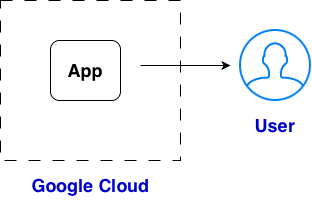

The diagram above was exported from draw.io. Its source (the exported page's mxGraphModel, read from the mxfile embedded in the PNG):
<mxGraphModel dx="1018" dy="610" grid="1" gridSize="10" guides="1" tooltips="1" connect="1" arrows="1" fold="1" page="1" pageScale="1" pageWidth="850" pageHeight="1100" math="0" shadow="0">
  <root>
    <mxCell id="0" />
    <mxCell id="1" parent="0" />
    <mxCell id="jlzTvLSNjAwQausLzAGU-25" parent="1" style="rounded=0;whiteSpace=wrap;html=1;dashed=1;dashPattern=12 12;" value="" vertex="1">
      <mxGeometry height="160" width="180" x="560" y="200" as="geometry" />
    </mxCell>
    <mxCell id="jlzTvLSNjAwQausLzAGU-21" edge="1" parent="1" style="edgeStyle=orthogonalEdgeStyle;rounded=0;orthogonalLoop=1;jettySize=auto;html=1;">
      <mxGeometry relative="1" as="geometry">
        <mxPoint x="700" y="265" as="sourcePoint" />
        <mxPoint x="790" y="265" as="targetPoint" />
      </mxGeometry>
    </mxCell>
    <mxCell id="jlzTvLSNjAwQausLzAGU-20" parent="1" style="html=1;verticalLabelPosition=bottom;align=center;labelBackgroundColor=#ffffff;verticalAlign=top;strokeWidth=2;strokeColor=#0080F0;shadow=0;dashed=0;shape=mxgraph.ios7.icons.user;" value="" vertex="1">
      <mxGeometry height="70" width="70" x="800" y="230" as="geometry" />
    </mxCell>
    <mxCell id="jlzTvLSNjAwQausLzAGU-22" parent="1" style="text;html=1;whiteSpace=wrap;strokeColor=none;fillColor=none;align=center;verticalAlign=middle;rounded=0;" value="&lt;font size=&quot;4&quot;&gt;&lt;b style=&quot;color: rgb(0, 0, 204);&quot;&gt;User&lt;/b&gt;&lt;/font&gt;" vertex="1">
      <mxGeometry height="30" width="60" x="805" y="310" as="geometry" />
    </mxCell>
    <mxCell id="jlzTvLSNjAwQausLzAGU-23" parent="1" style="text;html=1;whiteSpace=wrap;strokeColor=none;fillColor=none;align=center;verticalAlign=middle;rounded=0;" value="&lt;font size=&quot;4&quot;&gt;&lt;b style=&quot;color: rgb(0, 0, 204);&quot;&gt;Google Cloud&lt;/b&gt;&lt;/font&gt;" vertex="1">
      <mxGeometry height="30" width="145" x="577.5" y="370" as="geometry" />
    </mxCell>
    <mxCell id="jlzTvLSNjAwQausLzAGU-24" parent="1" style="rounded=1;whiteSpace=wrap;html=1;" value="&lt;font style=&quot;font-size: 18px;&quot;&gt;&lt;b&gt;App&lt;/b&gt;&lt;/font&gt;" vertex="1">
      <mxGeometry height="60" width="70" x="610" y="240" as="geometry" />
    </mxCell>
  </root>
</mxGraphModel>